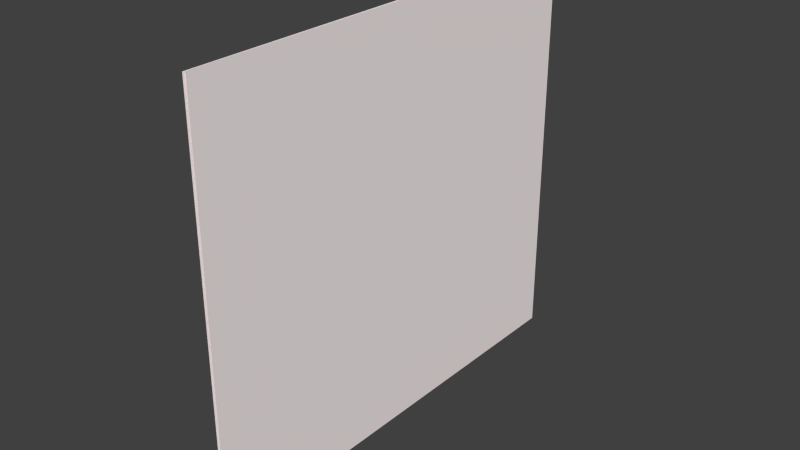 # Source: smallsail.blend  (saved by Blender 2.72.0; exported with 4.5.12 LTS)
import bpy
from mathutils import Matrix  # noqa: F401  (used for matrix-valued properties, if any)

bpy.ops.wm.read_factory_settings(use_empty=True)
scene = bpy.context.scene
scene.name = 'Scene'

# ---- collections
col_collection_1 = bpy.data.collections.new('Collection 1'); scene.collection.children.link(col_collection_1)

# ---- materials (node trees are filled in below, after node groups)
mat_material_003 = bpy.data.materials.new('Material.003')
mat_material_003.alpha_threshold = 0.0
mat_material_003.use_transparent_shadow = False
mat_material_003.diffuse_color = (1.0, 0.9114, 0.9114, 1.0)
mat_material_003.roughness = 0.5
mat_material_003.specular_intensity = 0.1

# ---- material node trees

# ---- world
world_world = bpy.data.worlds.new('World'); scene.world = world_world
world_world.color = (0.05088, 0.05088, 0.05088)
world_world.use_sun_shadow = False
world_world.sun_shadow_jitter_overblur = 0.0
world_world.cycles.sampling_method = 'MANUAL'
world_world.cycles.sample_map_resolution = 256

# ---- meshes
me_plane_001 = bpy.data.meshes.new('Plane.001')
me_plane_001.from_pydata([(-1.0, -1.0, 0.0), (1.0, -1.0, 0.0), (-1.0, 1.0, 0.0), (1.0, 1.0, 0.0)], [], [(0, 1, 3, 2)])
_ca = me_plane_001.color_attributes.new('Col', 'BYTE_COLOR', 'CORNER')
_ca.data.foreach_set('color', [1.0, 0.9387, 0.552, 1.0, 1.0, 0.9387, 0.552, 1.0, 1.0, 0.9387, 0.552, 1.0, 1.0, 0.9387, 0.552, 1.0])
me_plane_001.materials.append(mat_material_003)
me_plane_001.use_remesh_preserve_volume = False
me_plane_001.use_remesh_preserve_attributes = False
me_plane_001.use_mirror_vertex_groups = False
me_plane_001.update()
me_plane = bpy.data.meshes.new('Plane')
me_plane.from_pydata([(-1.0, -1.0, 0.0), (1.0, -1.0, 0.0), (-1.0, 1.0, 0.0), (1.0, 1.0, 0.0)], [], [(0, 1, 3, 2)])
_ca = me_plane.color_attributes.new('Col', 'BYTE_COLOR', 'CORNER')
_ca.data.foreach_set('color', [1.0, 0.9387, 0.552, 1.0, 1.0, 0.9387, 0.552, 1.0, 1.0, 0.9387, 0.552, 1.0, 1.0, 0.9387, 0.552, 1.0])
me_plane.materials.append(mat_material_003)
me_plane.use_remesh_preserve_volume = False
me_plane.use_remesh_preserve_attributes = False
me_plane.use_mirror_vertex_groups = False
me_plane.update()

# ---- objects
ob_plane_001 = bpy.data.objects.new('Plane.001', me_plane_001)
ob_plane = bpy.data.objects.new('Plane', me_plane)

# ---- transforms, parenting, visibility, modifiers, constraints
ob_plane_001.location = (-0.08241, 4.605, 7.357)
ob_plane_001.rotation_euler = (0.01963, 4.714, -3.158)
ob_plane_001.scale = (4.204, 4.646, 0.7959)
ob_plane_001.lineart.crease_threshold = 0.0
ob_plane.location = (0.009637, 4.607, 7.378)
ob_plane.rotation_euler = (-0.1973, 1.571, -3.342)
ob_plane.scale = (4.204, 4.646, 0.7959)
ob_plane.lineart.crease_threshold = 0.0

# ---- collection membership
col_collection_1.objects.link(ob_plane_001)
col_collection_1.objects.link(ob_plane)

# ---- scene / render settings (as saved in the file)
scene.frame_start = 1; scene.frame_end = 250; scene.frame_set(1)
scene.render.engine = 'BLENDER_EEVEE_NEXT'
scene.render.resolution_percentage = 50
scene.render.dither_intensity = 0.0
scene.cycles.use_denoising = False
scene.cycles.samples = 10
scene.cycles.sampling_pattern = 'TABULATED_SOBOL'
scene.cycles.light_sampling_threshold = 0.0
scene.cycles.use_adaptive_sampling = False
scene.cycles.use_light_tree = False
scene.cycles.blur_glossy = 0.0
scene.cycles.pixel_filter_type = 'GAUSSIAN'
scene.cycles.sample_clamp_indirect = 0.0
scene.view_settings.view_transform = 'Standard'
bpy.context.view_layer.update()

# ---- added for rendering (the .blend has no active camera and no usable light): camera, sun
cam_auto = bpy.data.cameras.new('AutoCamera')
cam_auto.lens = 50.0
cam_auto.sensor_width = 36.0
cam_auto.clip_end = 1000.0
ob_auto_camera = bpy.data.objects.new('AutoCamera', cam_auto)
scene.collection.objects.link(ob_auto_camera)
ob_auto_camera.location = (11.5719, -9.32653, 16.656)
ob_auto_camera.rotation_euler = (1.09748, -7.21219e-08, 0.694738)
scene.camera = ob_auto_camera
light_auto_sun = bpy.data.lights.new('AutoSun', 'SUN')
light_auto_sun.energy = 3.0
light_auto_sun.angle = 0.0523599
ob_auto_sun = bpy.data.objects.new('AutoSun', light_auto_sun)
scene.collection.objects.link(ob_auto_sun)
ob_auto_sun.rotation_euler = (0.872665, 0.174533, 0.523599)
bpy.context.view_layer.update()

